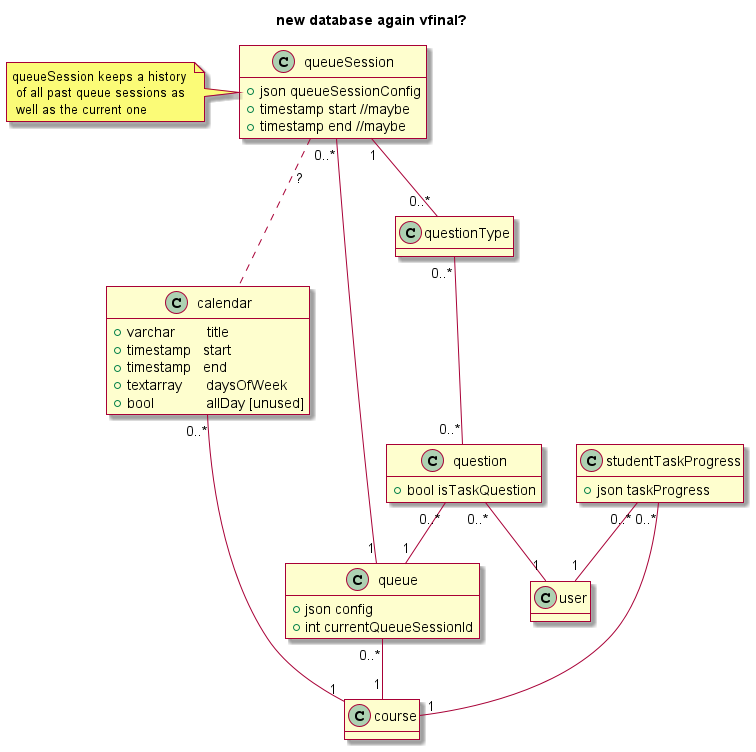

The diagram above was rendered by PlantUML. Its source (embedded in the PNG):
@startuml
skin rose

title new database again vfinal?


class queue {
  +json config
  +int currentQueueSessionId
  '+json currentQueueSessionConfig
}

class course

class calendar {
  +varchar        title
  +timestamp   start 
  +timestamp   end
  +textarray      daysOfWeek
  +bool             allDay [unused]
}

class course

class question {
  +bool isTaskQuestion
}

class thing as "studentTaskProgress" {
  +json taskProgress
}
' note right : not sure whether to \n make this queue-specific \n or course-specific
' decided to make it course-specific since large classes can have multiple queues for labs

class questionType { 
  ' questionTypes are only going to be tags, not tasks
  '+bool isTask
  '+varchar shortName
  '+bool blocking
}

class queueSession {
  '+varchar sessionName //e.g. "Lab 1"
  +json queueSessionConfig
  +timestamp start //maybe
  +timestamp end //maybe
}
note left : queueSession keeps a history\n of all past queue sessions as \n well as the current one

queue "0..*" -- "1" course
question "0..*" -- "1" queue
question "0..*" -- "1" user
thing "0..*" -- "1" user
thing "0..*" -- "1" course
calendar "0..*" --right "1" course
questionType "0..*" -- "0..*" question
' still not sure whether to remove this connection EDIT: i think removing it is a good idea since that way queues don't have access to all the previous questionTypes
' questionType "0..*" -- "1" queue 
queueSession "0..*" -- "1" queue
queueSession "1" -- "0..*" questionType

queueSession .. calendar : ?

hide empty methods
' hide circle

' NOTE: does it make sense to have a connection between question and queueSession?
' from a histroy standpoint, yes, but the connection might be unused otherwise

' Note to self: we are not hijacking the "event" table since then events would need to store session configs as well as have a connection to questionType, and it makes more sense to keep those things seperate
@enduml